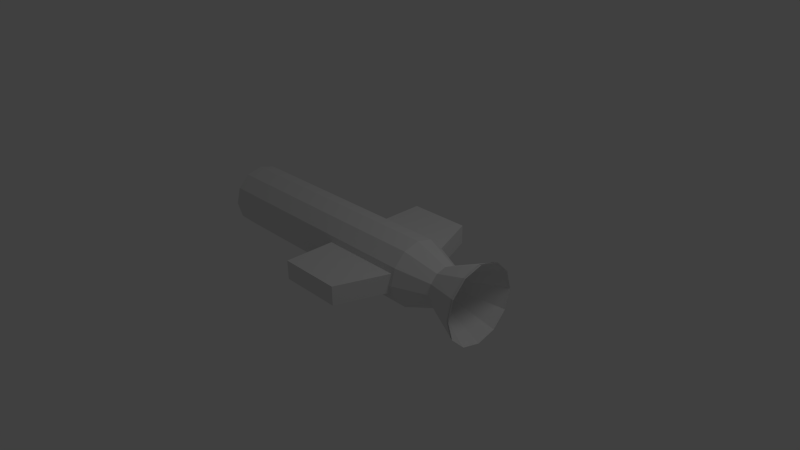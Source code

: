 # Source: missile.blend  (saved by Blender 2.58.0; exported with 4.5.12 LTS)
import bpy
from mathutils import Matrix  # noqa: F401  (used for matrix-valued properties, if any)

bpy.ops.wm.read_factory_settings(use_empty=True)
scene = bpy.context.scene
scene.name = 'Scene'

# ---- collections
col_collection_1 = bpy.data.collections.new('Collection 1'); scene.collection.children.link(col_collection_1)

# ---- world
world_world = bpy.data.worlds.new('World'); scene.world = world_world
world_world.color = (0.05088, 0.05088, 0.05088)
world_world.use_sun_shadow = False
world_world.sun_shadow_jitter_overblur = 0.0
world_world.cycles.sampling_method = 'MANUAL'
world_world.cycles.sample_map_resolution = 256

# ---- cameras
cam_camera = bpy.data.cameras.new('Camera')
cam_camera.clip_end = 100.0
cam_camera.lens = 35.0
cam_camera.ortho_scale = 7.314
cam_camera.dof.focus_distance = 0.0
cam_camera.dof.aperture_fstop = 128.0

# ---- lights
light_lamp = bpy.data.lights.new('Lamp', 'POINT')
light_lamp.transmission_factor = 0.0
light_lamp.cutoff_distance = 30.0
light_lamp.energy = 100.0
light_lamp.shadow_buffer_clip_start = 1.001
light_lamp.shadow_soft_size = 1.0
light_lamp.shadow_maximum_resolution = 0.006
light_lamp.use_absolute_resolution = True
light_lamp.cycles.use_multiple_importance_sampling = False

# ---- meshes
me_cylinder = bpy.data.meshes.new('Cylinder')
me_cylinder.from_pydata([(0.0, 0.5, -1.0), (0.25, 0.433, -1.0), (0.433, 0.25, -1.0), (0.5, -2.186e-08, -1.0), (0.433, -0.25, -1.0), (0.25, -0.433, -1.0), (7.55e-08, -0.5, -1.0), (-0.25, -0.433, -1.0), (-0.433, -0.25, -1.0), (-0.5, -2.325e-07, -1.0), (-0.433, 0.25, -1.0), (-0.25, 0.433, -1.0), (-5.195e-07, 0.5, 2.723), (0.25, 0.433, 2.723), (0.433, 0.25, 2.723), (0.5, 5.464e-07, 2.723), (0.433, -0.25, 2.723), (0.25, -0.433, 2.723), (3.349e-07, -0.5, 2.723), (-0.25, -0.433, 2.723), (-0.433, -0.25, 2.723), (-0.5, -6.219e-07, 2.723), (-0.433, 0.25, 2.723), (-0.25, 0.433, 2.723), (-0.25, 0.433, 2.723), (-0.433, 0.25, 2.723), (-0.5, -6.219e-07, 2.723), (-0.433, -0.25, 2.723), (-0.25, -0.433, 2.723), (3.349e-07, -0.5, 2.723), (0.25, -0.433, 2.723), (0.433, -0.25, 2.723), (0.5, 5.464e-07, 2.723), (0.433, 0.25, 2.723), (0.25, 0.433, 2.723), (-5.195e-07, 0.5, 2.723), (-0.25, 0.433, 2.723), (-0.433, 0.25, 2.723), (-0.5, -6.219e-07, 2.723), (-0.433, -0.25, 2.723), (-0.25, -0.433, 2.723), (3.349e-07, -0.5, 2.723), (0.25, -0.433, 2.723), (0.433, -0.25, 2.723), (0.5, 5.464e-07, 2.723), (0.433, 0.25, 2.723), (0.25, 0.433, 2.723), (-5.195e-07, 0.5, 2.723), (-5.195e-07, 0.5, 2.723), (0.25, 0.433, 2.723), (0.433, 0.25, 2.723), (0.5, 5.464e-07, 2.723), (0.433, -0.25, 2.723), (0.25, -0.433, 2.723), (3.349e-07, -0.5, 2.723), (-0.25, -0.433, 2.723), (-0.433, -0.25, 2.723), (-0.5, -6.219e-07, 2.723), (-0.433, 0.25, 2.723), (-0.25, 0.433, 2.723), (-3.524e-07, 0.2606, 2.91), (0.2257, 0.1303, 2.91), (0.2257, -0.1303, 2.91), (9.29e-08, -0.2606, 2.91), (-0.2257, -0.1303, 2.91), (-0.2257, 0.1303, 2.91), (-0.1265, -0.4339, -0.9702), (-0.1265, -1.238, -0.6661), (-0.1265, -1.238, 0.3061), (-0.1265, -0.4339, 0.3061), (0.1637, -0.4339, -0.9702), (0.1637, -1.238, -0.6661), (0.1637, -1.238, 0.3061), (0.1637, -0.4339, 0.3061), (-0.1168, 0.453, 0.3061), (-0.1168, 1.257, 0.3061), (-0.1168, 1.257, -0.6661), (-0.1168, 0.453, -0.9702), (0.1733, 0.453, 0.3061), (0.1733, 1.257, 0.3061), (0.1733, 1.257, -0.6661), (0.1733, 0.453, -0.9702), (-0.1527, 0.2645, -1.509), (-0.2645, 0.1527, -1.509), (-0.3054, -1.703e-07, -1.509), (-0.2645, -0.1527, -1.509), (-0.1527, -0.2645, -1.509), (8.012e-08, -0.3054, -1.509), (0.1527, -0.2645, -1.509), (0.2645, -0.1527, -1.509), (0.3054, -4.166e-08, -1.509), (0.2645, 0.1527, -1.509), (0.1527, 0.2645, -1.509), (3.401e-08, 0.3054, -1.509), (7.452e-08, 0.5916, -2.133), (0.2958, 0.5123, -2.133), (0.5123, 0.2958, -2.133), (0.5916, -8.549e-09, -2.133), (0.5123, -0.2958, -2.133), (0.2958, -0.5123, -2.133), (1.638e-07, -0.5916, -2.133), (-0.2958, -0.5123, -2.133), (-0.5123, -0.2958, -2.133), (-0.5916, -2.577e-07, -2.133), (-0.5123, 0.2958, -2.133), (-0.2958, 0.5123, -2.133), (-0.2898, 0.5019, -2.098), (-0.5019, 0.2898, -2.098), (-0.5795, -2.558e-07, -2.098), (-0.5019, -0.2898, -2.098), (-0.2898, -0.5019, -2.098), (1.615e-07, -0.5795, -2.098), (0.2898, -0.5019, -2.098), (0.5019, -0.2898, -2.098), (0.5795, -1.171e-08, -2.098), (0.5019, 0.2898, -2.098), (0.2898, 0.5019, -2.098), (7.402e-08, 0.5795, -2.098), (3.655e-08, 0.2719, -1.543), (0.1359, 0.2354, -1.543), (0.2354, 0.1359, -1.543), (0.2719, -4.404e-08, -1.543), (0.2354, -0.1359, -1.543), (0.1359, -0.2354, -1.543), (7.76e-08, -0.2719, -1.543), (-0.1359, -0.2354, -1.543), (-0.2354, -0.1359, -1.543), (-0.2719, -1.585e-07, -1.543), (-0.2354, 0.1359, -1.543), (-0.1359, 0.2354, -1.543), (5.96e-08, -1.013e-07, -1.543)], [(24, 36), (25, 37), (26, 38), (27, 39), (28, 40), (29, 41), (30, 42), (31, 43), (32, 44), (33, 45), (34, 46), (35, 47), (47, 48), (46, 49), (45, 50), (44, 51), (43, 52), (42, 53), (41, 54), (40, 55), (39, 56), (38, 57), (37, 58), (36, 59), (35, 60), (33, 61), (31, 62), (29, 63), (27, 64), (25, 65)], [(50, 61, 51), (51, 61, 62), (51, 62, 52), (52, 62, 53), (53, 62, 63), (53, 63, 54), (54, 63, 55), (55, 63, 64), (55, 64, 56), (56, 64, 57), (57, 64, 65), (57, 65, 58), (49, 61, 50), (48, 60, 49), (49, 60, 61), (48, 59, 60), (58, 65, 59), (59, 65, 60), (60, 62, 61), (63, 65, 64), (60, 65, 62), (62, 65, 63), (126, 127, 130), (125, 126, 130), (122, 123, 130), (121, 122, 130), (127, 128, 130), (128, 129, 130), (118, 130, 129), (118, 119, 130), (119, 120, 130), (120, 121, 130), (123, 124, 130), (124, 125, 130), (78, 81, 80), (78, 80, 79), (67, 68, 69), (67, 69, 66), (118, 117, 116), (118, 116, 119), (119, 116, 115), (119, 115, 120), (120, 115, 114), (120, 114, 121), (121, 114, 113), (121, 113, 122), (122, 113, 112), (122, 112, 123), (123, 112, 111), (123, 111, 124), (124, 111, 110), (124, 110, 125), (125, 110, 109), (125, 109, 126), (126, 109, 108), (126, 108, 127), (127, 108, 107), (127, 107, 128), (128, 107, 106), (128, 106, 129), (129, 106, 117), (129, 117, 118), (82, 93, 94), (82, 94, 105), (83, 82, 104), (82, 105, 104), (84, 83, 103), (83, 104, 103), (85, 84, 103), (85, 103, 102), (86, 85, 102), (86, 102, 101), (87, 86, 101), (87, 101, 100), (88, 87, 100), (88, 100, 99), (89, 88, 99), (89, 99, 98), (90, 89, 98), (90, 98, 97), (91, 90, 97), (91, 97, 96), (92, 91, 96), (92, 96, 95), (93, 92, 95), (93, 95, 94), (0, 1, 92), (0, 92, 93), (1, 2, 91), (1, 91, 92), (2, 3, 90), (2, 90, 91), (3, 4, 89), (3, 89, 90), (4, 5, 88), (4, 88, 89), (5, 6, 87), (5, 87, 88), (6, 7, 86), (6, 86, 87), (7, 8, 85), (7, 85, 86), (8, 9, 84), (8, 84, 85), (9, 10, 83), (9, 83, 84), (10, 11, 82), (10, 82, 83), (11, 0, 93), (11, 93, 82), (77, 74, 76), (74, 75, 76), (81, 77, 80), (77, 76, 80), (80, 76, 79), (76, 75, 79), (79, 75, 74), (79, 74, 78), (68, 72, 73), (68, 73, 69), (67, 71, 68), (71, 72, 68), (66, 70, 67), (70, 71, 67), (70, 73, 71), (73, 72, 71), (13, 12, 35), (13, 35, 34), (14, 13, 34), (14, 34, 33), (15, 14, 33), (15, 33, 32), (16, 15, 32), (16, 32, 31), (17, 16, 31), (17, 31, 30), (18, 17, 30), (18, 30, 29), (19, 18, 29), (19, 29, 28), (20, 19, 28), (20, 28, 27), (21, 20, 27), (21, 27, 26), (22, 21, 26), (22, 26, 25), (23, 22, 25), (23, 25, 24), (12, 23, 24), (12, 24, 35), (12, 0, 11), (12, 11, 23), (10, 22, 23), (10, 23, 11), (9, 21, 22), (9, 22, 10), (8, 20, 21), (8, 21, 9), (7, 19, 20), (7, 20, 8), (6, 18, 19), (6, 19, 7), (5, 17, 18), (5, 18, 6), (4, 16, 17), (4, 17, 5), (3, 15, 16), (3, 16, 4), (2, 14, 15), (2, 15, 3), (1, 13, 14), (1, 14, 2), (0, 12, 13), (0, 13, 1)])
me_cylinder.polygons.foreach_set('use_smooth', [1, 1, 1, 1, 1, 1, 1, 1, 1, 1, 1, 1, 1, 1, 1, 1, 1, 1, 1, 1, 1, 1, 0, 0, 0, 0, 0, 0, 0, 0, 0, 0, 0, 0, 0, 0, 0, 0, 0, 0, 0, 0, 0, 0, 0, 0, 0, 0, 0, 0, 0, 0, 0, 0, 0, 0, 0, 0, 0, 0, 0, 0, 0, 0, 0, 0, 0, 0, 0, 0, 0, 0, 0, 0, 0, 0, 0, 0, 0, 0, 0, 0, 0, 0, 0, 0, 0, 0, 0, 0, 0, 0, 0, 0, 0, 0, 0, 0, 0, 0, 0, 0, 0, 0, 0, 0, 0, 0, 0, 0, 0, 0, 0, 0, 0, 0, 0, 0, 0, 0, 0, 0, 0, 0, 0, 0, 0, 0, 0, 0, 0, 0, 0, 0, 0, 0, 0, 0, 0, 0, 0, 0, 0, 0, 0, 0, 0, 0, 0, 0, 0, 0, 0, 0, 0, 0, 0, 0, 0, 0, 0, 0, 0, 0, 0, 0, 0, 0, 0, 0, 0, 0, 0, 0])
_uv = me_cylinder.uv_layers.new(name='UVTex')
_uv.uv.foreach_set('vector', [0.8038, 0.1791, 0.7621, 0.1901, 0.8038, 0.2193, 0.8038, 0.2193, 0.7621, 0.1901, 0.7527, 0.223, 0.8038, 0.2193, 0.7527, 0.223, 0.7833, 0.2539, 0.7833, 0.2539, 0.7527, 0.223, 0.7484, 0.2742, 0.7484, 0.2742, 0.7527, 0.223, 0.7194, 0.2321, 0.7484, 0.2742, 0.7194, 0.2321, 0.7082, 0.2739, 0.7082, 0.2739, 0.7194, 0.2321, 0.6732, 0.254, 0.6732, 0.254, 0.7194, 0.2321, 0.6951, 0.208, 0.6732, 0.254, 0.6951, 0.208, 0.6534, 0.219, 0.6534, 0.219, 0.6951, 0.208, 0.6534, 0.1787, 0.6534, 0.1787, 0.6951, 0.208, 0.7045, 0.175, 0.6534, 0.1787, 0.7045, 0.175, 0.6739, 0.1442, 0.784, 0.144, 0.7621, 0.1901, 0.8038, 0.1791, 0.749, 0.1241, 0.7378, 0.166, 0.784, 0.144, 0.784, 0.144, 0.7378, 0.166, 0.7621, 0.1901, 0.749, 0.1241, 0.7087, 0.1239, 0.7378, 0.166, 0.6739, 0.1442, 0.7045, 0.175, 0.7087, 0.1239, 0.7087, 0.1239, 0.7045, 0.175, 0.7378, 0.166, 0.7378, 0.166, 0.7527, 0.223, 0.7621, 0.1901, 0.7194, 0.2321, 0.7045, 0.175, 0.6951, 0.208, 0.7378, 0.166, 0.7045, 0.175, 0.7527, 0.223, 0.7527, 0.223, 0.7045, 0.175, 0.7194, 0.2321, 0.6643, 0.01096, 0.6833, 0.0, 0.6943, 0.04091, 0.6534, 0.02995, 0.6643, 0.01096, 0.6943, 0.04091, 0.6833, 0.08182, 0.6643, 0.07086, 0.6943, 0.04091, 0.7053, 0.08182, 0.6833, 0.08182, 0.6943, 0.04091, 0.6833, 0.0, 0.7053, 9.286e-09, 0.6943, 0.04091, 0.7053, 9.286e-09, 0.7242, 0.01096, 0.6943, 0.04091, 0.7352, 0.02995, 0.6943, 0.04091, 0.7242, 0.01096, 0.7352, 0.02995, 0.7352, 0.05187, 0.6943, 0.04091, 0.7352, 0.05187, 0.7242, 0.07086, 0.6943, 0.04091, 0.7242, 0.07086, 0.7053, 0.08182, 0.6943, 0.04091, 0.6643, 0.07086, 0.6534, 0.05187, 0.6943, 0.04091, 0.6534, 0.05187, 0.6534, 0.02995, 0.6943, 0.04091, 0.6126, 0.5085, 0.6126, 0.3281, 0.7748, 0.3711, 0.6126, 0.5085, 0.7748, 0.3711, 0.7748, 0.5085, 0.6126, 0.4548, 0.4836, 0.46, 0.4248, 0.324, 0.6126, 0.4548, 0.4248, 0.324, 0.6126, 0.2742, 0.7154, 0.6959, 0.7328, 0.7637, 0.7, 0.7678, 0.7154, 0.6959, 0.7, 0.7678, 0.7, 0.6979, 0.7, 0.6979, 0.7, 0.7678, 0.6672, 0.7637, 0.7, 0.6979, 0.6672, 0.7637, 0.6846, 0.6959, 0.6846, 0.6959, 0.6672, 0.7637, 0.6364, 0.7515, 0.6846, 0.6959, 0.6364, 0.7515, 0.6702, 0.6902, 0.6702, 0.6902, 0.6364, 0.7515, 0.6097, 0.7321, 0.6702, 0.6902, 0.6097, 0.7321, 0.6576, 0.6811, 0.6576, 0.6811, 0.6097, 0.7321, 0.5886, 0.7066, 0.6576, 0.6811, 0.5886, 0.7066, 0.6477, 0.6691, 0.6477, 0.6691, 0.5886, 0.7066, 0.5746, 0.6767, 0.6477, 0.6691, 0.5746, 0.6767, 0.6411, 0.6551, 0.6411, 0.6551, 0.5746, 0.6767, 0.5684, 0.6442, 0.6411, 0.6551, 0.5684, 0.6442, 0.6383, 0.6398, 0.7617, 0.6398, 0.8316, 0.6442, 0.8254, 0.6767, 0.7617, 0.6398, 0.8254, 0.6767, 0.7588, 0.6551, 0.7588, 0.6551, 0.8254, 0.6767, 0.8113, 0.7066, 0.7588, 0.6551, 0.8113, 0.7066, 0.7522, 0.6691, 0.7522, 0.6691, 0.8113, 0.7066, 0.7903, 0.7321, 0.7522, 0.6691, 0.7903, 0.7321, 0.7423, 0.6811, 0.7423, 0.6811, 0.7903, 0.7321, 0.7635, 0.7515, 0.7423, 0.6811, 0.7635, 0.7515, 0.7298, 0.6902, 0.7298, 0.6902, 0.7635, 0.7515, 0.7328, 0.7637, 0.7298, 0.6902, 0.7328, 0.7637, 0.7154, 0.6959, 0.6677, 0.55, 0.6823, 0.5588, 0.6514, 0.6258, 0.6677, 0.55, 0.6514, 0.6258, 0.6231, 0.6089, 0.6554, 0.5384, 0.6677, 0.55, 0.5992, 0.5862, 0.6677, 0.55, 0.6231, 0.6089, 0.5992, 0.5862, 0.6458, 0.5243, 0.6554, 0.5384, 0.5807, 0.559, 0.6554, 0.5384, 0.5992, 0.5862, 0.5807, 0.559, 0.6395, 0.5085, 0.6458, 0.5243, 0.5807, 0.559, 0.6395, 0.5085, 0.5807, 0.559, 0.5684, 0.5285, 0.7848, 0.5243, 0.7911, 0.5085, 0.8622, 0.5285, 0.7848, 0.5243, 0.8622, 0.5285, 0.8499, 0.559, 0.7752, 0.5384, 0.7848, 0.5243, 0.8499, 0.559, 0.7752, 0.5384, 0.8499, 0.559, 0.8314, 0.5862, 0.7629, 0.55, 0.7752, 0.5384, 0.8314, 0.5862, 0.7629, 0.55, 0.8314, 0.5862, 0.8075, 0.6089, 0.7483, 0.5588, 0.7629, 0.55, 0.8075, 0.6089, 0.7483, 0.5588, 0.8075, 0.6089, 0.7792, 0.6258, 0.7322, 0.5642, 0.7483, 0.5588, 0.7792, 0.6258, 0.7322, 0.5642, 0.7792, 0.6258, 0.748, 0.6363, 0.7153, 0.566, 0.7322, 0.5642, 0.748, 0.6363, 0.7153, 0.566, 0.748, 0.6363, 0.7153, 0.6398, 0.6984, 0.5642, 0.7153, 0.566, 0.7153, 0.6398, 0.6984, 0.5642, 0.7153, 0.6398, 0.6826, 0.6363, 0.6823, 0.5588, 0.6984, 0.5642, 0.6826, 0.6363, 0.6823, 0.5588, 0.6826, 0.6363, 0.6514, 0.6258, 0.6473, 0.7779, 0.6736, 0.7704, 0.6841, 0.8269, 0.6473, 0.7779, 0.6841, 0.8269, 0.6681, 0.8314, 0.6736, 0.7704, 0.7007, 0.7678, 0.7007, 0.8253, 0.6736, 0.7704, 0.7007, 0.8253, 0.6841, 0.8269, 0.7007, 0.7678, 0.7279, 0.7704, 0.7174, 0.8269, 0.7007, 0.7678, 0.7174, 0.8269, 0.7007, 0.8253, 0.7279, 0.7704, 0.7542, 0.7779, 0.7334, 0.8314, 0.7279, 0.7704, 0.7334, 0.8314, 0.7174, 0.8269, 0.7542, 0.7779, 0.7786, 0.7901, 0.7483, 0.8389, 0.7542, 0.7779, 0.7483, 0.8389, 0.7334, 0.8314, 0.7786, 0.7901, 0.8004, 0.8066, 0.7616, 0.849, 0.7786, 0.7901, 0.7616, 0.849, 0.7483, 0.8389, 0.8004, 0.8066, 0.8188, 0.8268, 0.7728, 0.8613, 0.8004, 0.8066, 0.7728, 0.8613, 0.7616, 0.849, 0.8188, 0.8268, 0.8331, 0.85, 0.7816, 0.8755, 0.8188, 0.8268, 0.7816, 0.8755, 0.7728, 0.8613, 0.5684, 0.85, 0.5827, 0.8268, 0.6287, 0.8613, 0.5684, 0.85, 0.6287, 0.8613, 0.6199, 0.8755, 0.5827, 0.8268, 0.6011, 0.8066, 0.6399, 0.849, 0.5827, 0.8268, 0.6399, 0.849, 0.6287, 0.8613, 0.6011, 0.8066, 0.6229, 0.7901, 0.6532, 0.8389, 0.6011, 0.8066, 0.6532, 0.8389, 0.6399, 0.849, 0.6229, 0.7901, 0.6473, 0.7779, 0.6681, 0.8314, 0.6229, 0.7901, 0.6681, 0.8314, 0.6532, 0.8389, 0.3782, 0.0, 0.6069, 0.06063, 0.3782, 0.2199, 0.6069, 0.06063, 0.5319, 0.2188, 0.3782, 0.2199, 0.6126, 0.3281, 0.6232, 0.2884, 0.7748, 0.3711, 0.6232, 0.2884, 0.7853, 0.3314, 0.7748, 0.3711, 0.3802, 0.2742, 0.3782, 0.2199, 0.5621, 0.2676, 0.3782, 0.2199, 0.5319, 0.2188, 0.5621, 0.2676, 0.5621, 0.2676, 0.5319, 0.2188, 0.6069, 0.06063, 0.5621, 0.2676, 0.6069, 0.06063, 0.6534, 0.08371, 0.4836, 0.46, 0.4615, 0.4947, 0.3782, 0.3472, 0.4836, 0.46, 0.3782, 0.3472, 0.4248, 0.324, 0.6126, 0.4548, 0.611, 0.5085, 0.4836, 0.46, 0.611, 0.5085, 0.4615, 0.4947, 0.4836, 0.46, 0.5594, 0.5085, 0.5684, 0.5528, 0.3782, 0.5453, 0.5684, 0.5528, 0.3872, 0.5896, 0.3782, 0.5453, 0.5684, 0.5528, 0.5566, 0.7513, 0.3872, 0.5896, 0.5566, 0.7513, 0.3782, 0.7407, 0.3872, 0.5896, 0.1389, 0.4419, 0.1829, 0.4145, 0.1853, 0.4204, 0.1389, 0.4419, 0.1853, 0.4204, 0.1442, 0.4474, 0.1046, 0.5032, 0.1389, 0.4419, 0.1442, 0.4474, 0.1046, 0.5032, 0.1442, 0.4474, 0.1152, 0.5047, 0.1334, 0.561, 0.1046, 0.5032, 0.1152, 0.5047, 0.1334, 0.561, 0.1152, 0.5047, 0.1391, 0.5568, 0.1754, 0.5885, 0.1334, 0.561, 0.1391, 0.5568, 0.1754, 0.5885, 0.1391, 0.5568, 0.1782, 0.5829, 0.2213, 0.5977, 0.1754, 0.5885, 0.1782, 0.5829, 0.2213, 0.5977, 0.1782, 0.5829, 0.222, 0.5916, 0.2702, 0.5927, 0.2213, 0.5977, 0.222, 0.5916, 0.2702, 0.5927, 0.222, 0.5916, 0.2689, 0.5859, 0.3233, 0.5701, 0.2702, 0.5927, 0.2689, 0.5859, 0.3233, 0.5701, 0.2689, 0.5859, 0.3187, 0.5629, 0.3762, 0.5125, 0.3233, 0.5701, 0.3187, 0.5629, 0.3762, 0.5125, 0.3187, 0.5629, 0.3619, 0.5112, 0.3251, 0.4387, 0.3762, 0.5125, 0.3619, 0.5112, 0.3251, 0.4387, 0.3619, 0.5112, 0.3181, 0.4444, 0.2746, 0.4065, 0.3251, 0.4387, 0.3181, 0.4444, 0.2746, 0.4065, 0.3181, 0.4444, 0.2716, 0.4126, 0.2275, 0.3989, 0.2746, 0.4065, 0.2716, 0.4126, 0.2275, 0.3989, 0.2716, 0.4126, 0.2276, 0.405, 0.1829, 0.4145, 0.2275, 0.3989, 0.2276, 0.405, 0.1829, 0.4145, 0.2276, 0.405, 0.1853, 0.4204, 0.1829, 0.4145, 0.1216, 0.01559, 0.182, 0.007484, 0.1829, 0.4145, 0.182, 0.007484, 0.2275, 0.3989, 0.2425, 0.002272, 0.2746, 0.4065, 0.2275, 0.3989, 0.2425, 0.002272, 0.2275, 0.3989, 0.182, 0.007484, 0.3036, 1.857e-08, 0.3251, 0.4387, 0.2746, 0.4065, 0.3036, 1.857e-08, 0.2746, 0.4065, 0.2425, 0.002272, 0.3664, 0.0, 0.3762, 0.5125, 0.3251, 0.4387, 0.3664, 0.0, 0.3251, 0.4387, 0.3036, 1.857e-08, 0.3144, 0.9982, 0.3233, 0.5701, 0.3762, 0.5125, 0.3144, 0.9982, 0.3762, 0.5125, 0.3782, 1.0, 0.2534, 0.9957, 0.2702, 0.5927, 0.3233, 0.5701, 0.2534, 0.9957, 0.3233, 0.5701, 0.3144, 0.9982, 0.1935, 0.991, 0.2213, 0.5977, 0.2702, 0.5927, 0.1935, 0.991, 0.2702, 0.5927, 0.2534, 0.9957, 0.1344, 0.9838, 0.1754, 0.5885, 0.2213, 0.5977, 0.1344, 0.9838, 0.2213, 0.5977, 0.1935, 0.991, 0.07564, 0.9739, 0.1334, 0.561, 0.1754, 0.5885, 0.07564, 0.9739, 0.1754, 0.5885, 0.1344, 0.9838, 0.017, 0.9618, 0.1046, 0.5032, 0.1334, 0.561, 0.017, 0.9618, 0.1334, 0.561, 0.07564, 0.9739, 0.06137, 0.02594, 0.1389, 0.4419, 0.1046, 0.5032, 0.06137, 0.02594, 0.1046, 0.5032, 0.0, 0.03768, 0.1216, 0.01559, 0.1829, 0.4145, 0.1389, 0.4419, 0.1216, 0.01559, 0.1389, 0.4419, 0.06137, 0.02594])
me_cylinder.use_remesh_preserve_volume = False
me_cylinder.use_remesh_preserve_attributes = False
me_cylinder.use_mirror_vertex_groups = False
me_cylinder.update()

# ---- objects
ob_cylinder = bpy.data.objects.new('Cylinder', me_cylinder)
ob_lamp = bpy.data.objects.new('Lamp', light_lamp)
ob_camera = bpy.data.objects.new('Camera', cam_camera)

# ---- transforms, parenting, visibility, modifiers, constraints
ob_cylinder.location = (-0.1269, -0.0182, -0.008065)
ob_cylinder.rotation_euler = (-0.0, -1.571, 0.0)
ob_cylinder.lineart.crease_threshold = 0.0
ob_lamp.location = (4.076, 1.005, 5.904)
ob_lamp.rotation_euler = (0.6503, 0.05522, 1.866)
ob_lamp.lock_rotations_4d = False
ob_lamp.empty_display_type = 'ARROWS'
ob_lamp.color = (0.0, 0.0, 0.0, 0.0)
ob_lamp.lineart.crease_threshold = 0.0
ob_camera.location = (7.481, -6.508, 5.344)
ob_camera.rotation_euler = (1.109, 0.01082, 0.8149)
ob_camera.lock_rotations_4d = False
ob_camera.empty_display_type = 'ARROWS'
ob_camera.color = (0.0, 0.0, 0.0, 0.0)
ob_camera.display_type = 'WIRE'
ob_camera.lineart.crease_threshold = 0.0

# ---- collection membership
col_collection_1.objects.link(ob_cylinder)
col_collection_1.objects.link(ob_lamp)
col_collection_1.objects.link(ob_camera)

# ---- scene / render settings (as saved in the file)
scene.camera = ob_camera
scene.frame_start = 1; scene.frame_end = 250; scene.frame_set(1)
scene.render.engine = 'BLENDER_EEVEE_NEXT'
scene.render.image_settings.color_mode = 'RGB'
scene.render.image_settings.compression = 90
scene.render.resolution_percentage = 50
scene.render.dither_intensity = 0.0
scene.render.bake_margin = 2
scene.render.bake_bias = 0.0
scene.cycles.use_denoising = False
scene.cycles.samples = 10
scene.cycles.sampling_pattern = 'TABULATED_SOBOL'
scene.cycles.light_sampling_threshold = 0.0
scene.cycles.use_adaptive_sampling = False
scene.cycles.use_light_tree = False
scene.cycles.blur_glossy = 0.0
scene.cycles.volume_bounces = 1
scene.cycles.pixel_filter_type = 'GAUSSIAN'
scene.cycles.sample_clamp_indirect = 0.0
scene.view_settings.view_transform = 'Standard'
bpy.context.view_layer.update()
